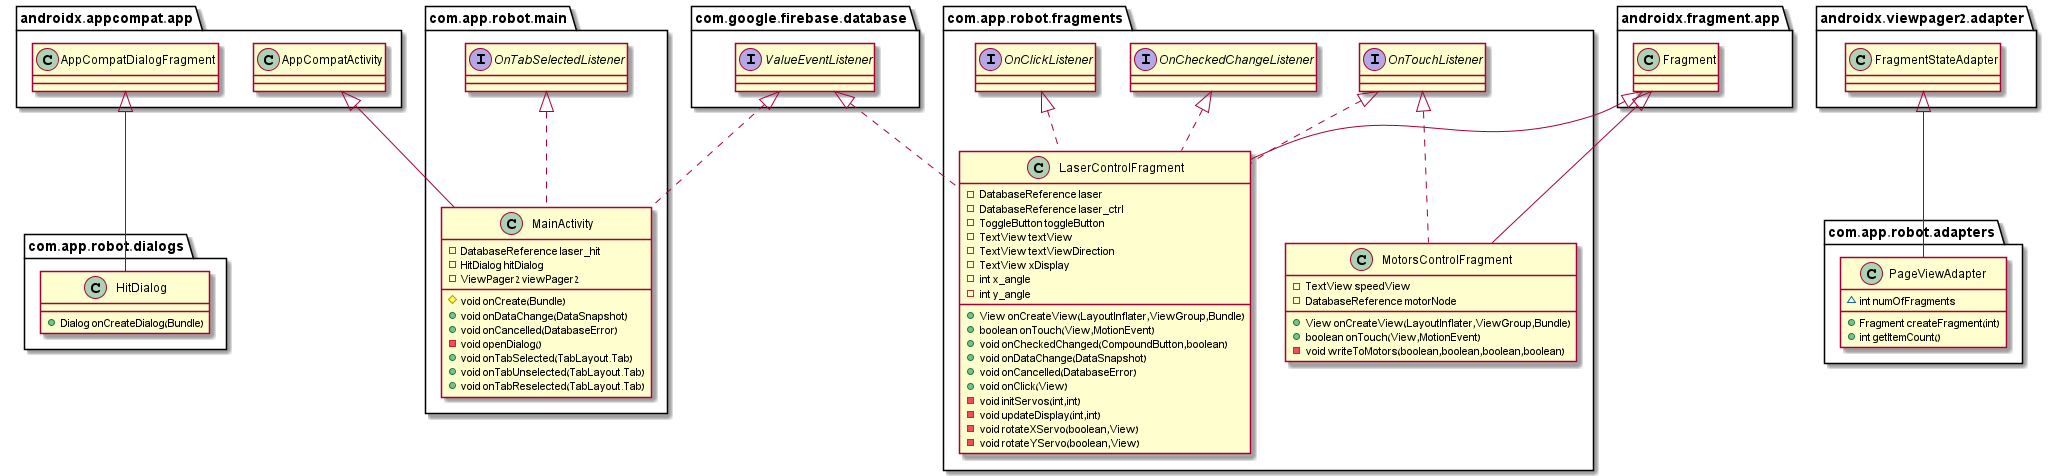

The diagram above was rendered by PlantUML. Its source (embedded in the PNG):
@startuml
class com.app.robot.dialogs.HitDialog {
+ Dialog onCreateDialog(Bundle)
}
class com.app.robot.fragments.LaserControlFragment {
- DatabaseReference laser
- DatabaseReference laser_ctrl
- ToggleButton toggleButton
- TextView textView
- TextView textViewDirection
- TextView xDisplay
- int x_angle
- int y_angle
+ View onCreateView(LayoutInflater,ViewGroup,Bundle)
+ boolean onTouch(View,MotionEvent)
+ void onCheckedChanged(CompoundButton,boolean)
+ void onDataChange(DataSnapshot)
+ void onCancelled(DatabaseError)
+ void onClick(View)
- void initServos(int,int)
- void updateDisplay(int,int)
- void rotateXServo(boolean,View)
- void rotateYServo(boolean,View)
}
class com.app.robot.fragments.MotorsControlFragment {
- TextView speedView
- DatabaseReference motorNode
+ View onCreateView(LayoutInflater,ViewGroup,Bundle)
+ boolean onTouch(View,MotionEvent)
- void writeToMotors(boolean,boolean,boolean,boolean)
}
class com.app.robot.main.MainActivity {
- DatabaseReference laser_hit
- HitDialog hitDialog
- ViewPager2 viewPager2
# void onCreate(Bundle)
+ void onDataChange(DataSnapshot)
+ void onCancelled(DatabaseError)
- void openDialog()
+ void onTabSelected(TabLayout.Tab)
+ void onTabUnselected(TabLayout.Tab)
+ void onTabReselected(TabLayout.Tab)
}
class com.app.robot.adapters.PageViewAdapter {
~ int numOfFragments
+ Fragment createFragment(int)
+ int getItemCount()
}

interface com.app.robot.main.OnTabSelectedListener
interface com.google.firebase.database.ValueEventListener
interface com.app.robot.fragments.OnTouchListener
interface com.app.robot.fragments.OnCheckedChangeListener
interface com.app.robot.fragments.OnClickListener

androidx.appcompat.app.AppCompatDialogFragment <|-- com.app.robot.dialogs.HitDialog
androidx.viewpager2.adapter.FragmentStateAdapter <|-- com.app.robot.adapters.PageViewAdapter
com.app.robot.fragments.OnTouchListener <|.. com.app.robot.fragments.LaserControlFragment
com.app.robot.fragments.OnCheckedChangeListener <|.. com.app.robot.fragments.LaserControlFragment
com.google.firebase.database.ValueEventListener <|.. com.app.robot.fragments.LaserControlFragment
com.app.robot.fragments.OnClickListener <|.. com.app.robot.fragments.LaserControlFragment
androidx.fragment.app.Fragment <|-- com.app.robot.fragments.LaserControlFragment
com.app.robot.fragments.OnTouchListener <|.. com.app.robot.fragments.MotorsControlFragment
androidx.fragment.app.Fragment <|-- com.app.robot.fragments.MotorsControlFragment
com.google.firebase.database.ValueEventListener <|.. com.app.robot.main.MainActivity
com.app.robot.main.OnTabSelectedListener <|.. com.app.robot.main.MainActivity
androidx.appcompat.app.AppCompatActivity <|-- com.app.robot.main.MainActivity
@enduml